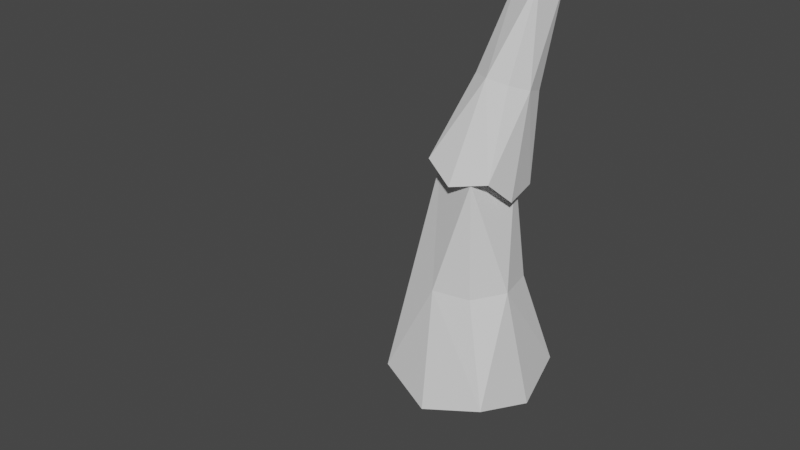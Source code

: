 # Source: mackawithanimation.blend  (saved by Blender 2.93.21; exported with 4.5.12 LTS)
import bpy
from mathutils import Matrix  # noqa: F401  (used for matrix-valued properties, if any)

bpy.ops.wm.read_factory_settings(use_empty=True)
scene = bpy.context.scene
scene.name = 'Scene'

# ---- collections
col_collection = bpy.data.collections.new('Collection'); scene.collection.children.link(col_collection)

# ---- materials (node trees are filled in below, after node groups)
mat_material = bpy.data.materials.new('Material')
mat_material.alpha_threshold = 0.0
mat_material.use_transparent_shadow = False
mat_material.line_color = (0.0, 0.0, 0.0, 1.0)
mat_material_003 = bpy.data.materials.new('Material.003')
mat_material_003.alpha_threshold = 0.0
mat_material_003.use_transparent_shadow = False
mat_material_003.line_color = (0.0, 0.0, 0.0, 1.0)
mat_material_004 = bpy.data.materials.new('Material.004')
mat_material_004.alpha_threshold = 0.0
mat_material_004.use_transparent_shadow = False
mat_material_004.line_color = (0.0, 0.0, 0.0, 1.0)
mat_material_005 = bpy.data.materials.new('Material.005')
mat_material_005.alpha_threshold = 0.0
mat_material_005.use_transparent_shadow = False
mat_material_005.line_color = (0.0, 0.0, 0.0, 1.0)

# ---- material node trees
mat_material.use_nodes = True; mat_material.node_tree.nodes.clear()
_N = mat_material.node_tree.nodes; _L = mat_material.node_tree.links
n0 = _N.new('ShaderNodeOutputMaterial'); n0.name = 'Material Output'; n0.location = (300, 300)
n1 = _N.new('ShaderNodeBsdfPrincipled'); n1.name = 'Principled BSDF'; n1.location = (10, 300)
n1.distribution = 'GGX'
n1.subsurface_method = 'BURLEY'
n1.inputs[2].default_value = 0.4
n1.inputs[3].default_value = 1.45
n1.inputs[27].default_value = (0.0, 0.0, 0.0, 1.0)
n1.inputs[28].default_value = 1.0
_L.new(n1.outputs[0], n0.inputs[0])
n0.is_active_output = True
mat_material_003.use_nodes = True; mat_material_003.node_tree.nodes.clear()
_N = mat_material_003.node_tree.nodes; _L = mat_material_003.node_tree.links
n0 = _N.new('ShaderNodeOutputMaterial'); n0.name = 'Material Output'; n0.location = (300, 300)
n1 = _N.new('ShaderNodeBsdfPrincipled'); n1.name = 'Principled BSDF'; n1.location = (10, 300)
n1.distribution = 'GGX'
n1.subsurface_method = 'BURLEY'
n1.inputs[2].default_value = 0.4
n1.inputs[3].default_value = 1.45
n1.inputs[27].default_value = (0.0, 0.0, 0.0, 1.0)
n1.inputs[28].default_value = 1.0
_L.new(n1.outputs[0], n0.inputs[0])
n0.is_active_output = True
mat_material_004.use_nodes = True; mat_material_004.node_tree.nodes.clear()
_N = mat_material_004.node_tree.nodes; _L = mat_material_004.node_tree.links
n0 = _N.new('ShaderNodeOutputMaterial'); n0.name = 'Material Output'; n0.location = (300, 300)
n1 = _N.new('ShaderNodeBsdfPrincipled'); n1.name = 'Principled BSDF'; n1.location = (10, 300)
n1.distribution = 'GGX'
n1.subsurface_method = 'BURLEY'
n1.inputs[2].default_value = 0.4
n1.inputs[3].default_value = 1.45
n1.inputs[27].default_value = (0.0, 0.0, 0.0, 1.0)
n1.inputs[28].default_value = 1.0
_L.new(n1.outputs[0], n0.inputs[0])
n0.is_active_output = True
mat_material_005.use_nodes = True; mat_material_005.node_tree.nodes.clear()
_N = mat_material_005.node_tree.nodes; _L = mat_material_005.node_tree.links
n0 = _N.new('ShaderNodeOutputMaterial'); n0.name = 'Material Output'; n0.location = (300, 300)
n1 = _N.new('ShaderNodeBsdfPrincipled'); n1.name = 'Principled BSDF'; n1.location = (10, 300)
n1.distribution = 'GGX'
n1.subsurface_method = 'BURLEY'
n1.inputs[2].default_value = 0.4
n1.inputs[3].default_value = 1.45
n1.inputs[27].default_value = (0.0, 0.0, 0.0, 1.0)
n1.inputs[28].default_value = 1.0
_L.new(n1.outputs[0], n0.inputs[0])
n0.is_active_output = True

# ---- world
world_world = bpy.data.worlds.new('World'); scene.world = world_world
world_world.use_nodes = True; world_world.node_tree.nodes.clear()
_N = world_world.node_tree.nodes; _L = world_world.node_tree.links
n0 = _N.new('ShaderNodeOutputWorld'); n0.name = 'World Output'; n0.location = (300, 300)
n1 = _N.new('ShaderNodeBackground'); n1.name = 'Background'; n1.location = (10, 300)
n1.inputs[0].default_value = (0.05088, 0.05088, 0.05088, 1.0)
_L.new(n1.outputs[0], n0.inputs[0])
n0.is_active_output = True
world_world.color = (0.05088, 0.05088, 0.05088)
world_world.use_sun_shadow = False
world_world.sun_shadow_jitter_overblur = 0.0

# ---- meshes
me_cube = bpy.data.meshes.new('Cube')
me_cube.from_pydata([(0.08662, 0.07397, 0.3466), (0.1836, 0.1836, -0.3128), (0.08407, -0.09599, 0.3465), (0.1836, -0.1836, -0.3128), (-0.0643, 0.06465, 0.3448), (-0.1836, 0.1836, -0.3128), (-0.07729, -0.05478, 0.3448), (-0.1836, -0.1836, -0.3128), (-0.2238, 5.953e-09, -0.3655), (5.976e-08, 0.2238, -0.3655), (0.1281, 0.09135, 1.092e-09), (-0.1264, -0.09134, -1.223e-09), (0.09219, -0.1272, 1.092e-09), (-0.09049, 0.1272, -1.223e-09), (0.001027, -0.1025, 0.3523), (0.1033, -0.0002844, 0.3523), (5.737e-08, -0.2238, -0.3655), (-0.09201, 0.000408, 0.3492), (0.01628, 0.102, 0.3523), (0.2238, -5.433e-10, -0.3655), (-0.01369, 0.000408, 0.3177), (-0.02385, -0.1505, 2.481e-09), (-0.1496, 0.02471, 2.944e-09), (5.771e-08, -1.911e-09, -0.3347), (0.1514, -0.02469, 1.662e-10), (0.04333, 0.129, 3.87e-09)], [], [(0, 18, 20, 15), (18, 4, 17, 20), (20, 17, 6, 14), (15, 20, 14, 2), (3, 12, 21, 16), (12, 2, 14, 21), (21, 14, 6, 11), (16, 21, 11, 7), (7, 11, 22, 8), (11, 6, 17, 22), (22, 17, 4, 13), (8, 22, 13, 5), (5, 9, 23, 8), (9, 1, 19, 23), (23, 19, 3, 16), (8, 23, 16, 7), (1, 10, 24, 19), (10, 0, 15, 24), (24, 15, 2, 12), (19, 24, 12, 3), (5, 13, 25, 9), (13, 4, 18, 25), (25, 18, 0, 10), (9, 25, 10, 1)])
_uv = me_cube.uv_layers.new(name='UVMap')
_uv.uv.foreach_set('vector', [0.625, 0.5, 0.75, 0.5, 0.75, 0.625, 0.625, 0.625, 0.75, 0.5, 0.875, 0.5, 0.875, 0.625, 0.75, 0.625, 0.75, 0.625, 0.875, 0.625, 0.875, 0.75, 0.75, 0.75, 0.625, 0.625, 0.75, 0.625, 0.75, 0.75, 0.625, 0.75, 0.375, 0.75, 0.5, 0.75, 0.5, 0.875, 0.375, 0.875, 0.5, 0.75, 0.625, 0.75, 0.625, 0.875, 0.5, 0.875, 0.5, 0.875, 0.625, 0.875, 0.625, 1.0, 0.5, 1.0, 0.375, 0.875, 0.5, 0.875, 0.5, 1.0, 0.375, 1.0, 0.375, 0.0, 0.5, 0.0, 0.5, 0.125, 0.375, 0.125, 0.5, 0.0, 0.625, 0.0, 0.625, 0.125, 0.5, 0.125, 0.5, 0.125, 0.625, 0.125, 0.625, 0.25, 0.5, 0.25, 0.375, 0.125, 0.5, 0.125, 0.5, 0.25, 0.375, 0.25, 0.125, 0.5, 0.25, 0.5, 0.25, 0.625, 0.125, 0.625, 0.25, 0.5, 0.375, 0.5, 0.375, 0.625, 0.25, 0.625, 0.25, 0.625, 0.375, 0.625, 0.375, 0.75, 0.25, 0.75, 0.125, 0.625, 0.25, 0.625, 0.25, 0.75, 0.125, 0.75, 0.375, 0.5, 0.5, 0.5, 0.5, 0.625, 0.375, 0.625, 0.5, 0.5, 0.625, 0.5, 0.625, 0.625, 0.5, 0.625, 0.5, 0.625, 0.625, 0.625, 0.625, 0.75, 0.5, 0.75, 0.375, 0.625, 0.5, 0.625, 0.5, 0.75, 0.375, 0.75, 0.375, 0.25, 0.5, 0.25, 0.5, 0.375, 0.375, 0.375, 0.5, 0.25, 0.625, 0.25, 0.625, 0.375, 0.5, 0.375, 0.5, 0.375, 0.625, 0.375, 0.625, 0.5, 0.5, 0.5, 0.375, 0.375, 0.5, 0.375, 0.5, 0.5, 0.375, 0.5])
me_cube.materials.append(mat_material)
me_cube.use_remesh_preserve_volume = False
me_cube.use_remesh_preserve_attributes = False
me_cube.use_mirror_vertex_groups = False
me_cube.update()
me_cube_003 = bpy.data.meshes.new('Cube.003')
me_cube_003.from_pydata([(0.1182, 0.2197, 0.8443), (0.1227, 0.1053, 0.2907), (0.1152, 0.1261, 0.8751), (0.1193, -0.09706, 0.3569), (0.03088, 0.2179, 0.852), (-0.08927, 0.1146, 0.3086), (0.02231, 0.1525, 0.8742), (-0.09259, -0.08769, 0.3749), (-0.1184, 0.0007029, 0.3014), (0.01285, 0.1183, 0.2501), (0.1147, 0.1376, 0.561), (-0.03383, 0.04343, 0.6065), (0.09202, 0.01808, 0.6022), (-0.01114, 0.163, 0.5653), (0.06768, 0.1261, 0.885), (0.1276, 0.1798, 0.8615), (0.008805, -0.1283, 0.3308), (0.01466, 0.1844, 0.8685), (0.07833, 0.2384, 0.8474), (0.14, -0.01071, 0.2795), (0.05736, 0.1741, 0.8393), (0.02482, 0.00821, 0.6121), (-0.04622, 0.108, 0.5867), (0.01328, 0.003049, 0.3152), (0.1271, 0.07307, 0.5808), (0.06613, 0.1605, 0.5584)], [], [(0, 18, 20, 15), (18, 4, 17, 20), (20, 17, 6, 14), (15, 20, 14, 2), (3, 12, 21, 16), (12, 2, 14, 21), (21, 14, 6, 11), (16, 21, 11, 7), (7, 11, 22, 8), (11, 6, 17, 22), (22, 17, 4, 13), (8, 22, 13, 5), (5, 9, 23, 8), (9, 1, 19, 23), (23, 19, 3, 16), (8, 23, 16, 7), (1, 10, 24, 19), (10, 0, 15, 24), (24, 15, 2, 12), (19, 24, 12, 3), (5, 13, 25, 9), (13, 4, 18, 25), (25, 18, 0, 10), (9, 25, 10, 1)])
_uv = me_cube_003.uv_layers.new(name='UVMap')
_uv.uv.foreach_set('vector', [0.625, 0.5, 0.75, 0.5, 0.75, 0.625, 0.625, 0.625, 0.75, 0.5, 0.875, 0.5, 0.875, 0.625, 0.75, 0.625, 0.75, 0.625, 0.875, 0.625, 0.875, 0.75, 0.75, 0.75, 0.625, 0.625, 0.75, 0.625, 0.75, 0.75, 0.625, 0.75, 0.375, 0.75, 0.5, 0.75, 0.5, 0.875, 0.375, 0.875, 0.5, 0.75, 0.625, 0.75, 0.625, 0.875, 0.5, 0.875, 0.5, 0.875, 0.625, 0.875, 0.625, 1.0, 0.5, 1.0, 0.375, 0.875, 0.5, 0.875, 0.5, 1.0, 0.375, 1.0, 0.375, 0.0, 0.5, 0.0, 0.5, 0.125, 0.375, 0.125, 0.5, 0.0, 0.625, 0.0, 0.625, 0.125, 0.5, 0.125, 0.5, 0.125, 0.625, 0.125, 0.625, 0.25, 0.5, 0.25, 0.375, 0.125, 0.5, 0.125, 0.5, 0.25, 0.375, 0.25, 0.125, 0.5, 0.25, 0.5, 0.25, 0.625, 0.125, 0.625, 0.25, 0.5, 0.375, 0.5, 0.375, 0.625, 0.25, 0.625, 0.25, 0.625, 0.375, 0.625, 0.375, 0.75, 0.25, 0.75, 0.125, 0.625, 0.25, 0.625, 0.25, 0.75, 0.125, 0.75, 0.375, 0.5, 0.5, 0.5, 0.5, 0.625, 0.375, 0.625, 0.5, 0.5, 0.625, 0.5, 0.625, 0.625, 0.5, 0.625, 0.5, 0.625, 0.625, 0.625, 0.625, 0.75, 0.5, 0.75, 0.375, 0.625, 0.5, 0.625, 0.5, 0.75, 0.375, 0.75, 0.375, 0.25, 0.5, 0.25, 0.5, 0.375, 0.375, 0.375, 0.5, 0.25, 0.625, 0.25, 0.625, 0.375, 0.5, 0.375, 0.5, 0.375, 0.625, 0.375, 0.625, 0.5, 0.5, 0.5, 0.375, 0.375, 0.5, 0.375, 0.5, 0.5, 0.375, 0.5])
me_cube_003.materials.append(mat_material_003)
me_cube_003.use_remesh_preserve_volume = False
me_cube_003.use_remesh_preserve_attributes = False
me_cube_003.use_mirror_vertex_groups = False
me_cube_003.update()
me_cube_004 = bpy.data.meshes.new('Cube.004')
me_cube_004.from_pydata([(0.0976, 0.2214, 1.152), (0.06701, 0.2505, 0.8561), (0.1372, 0.1876, 1.15), (0.1536, 0.1789, 0.8528), (0.07049, 0.184, 1.155), (-0.004127, 0.164, 0.8662), (0.09615, 0.1576, 1.154), (0.08248, 0.09242, 0.8629), (0.0295, 0.1176, 0.8422), (0.02007, 0.2139, 0.838), (0.08917, 0.2266, 0.9962), (0.08297, 0.131, 1.002), (0.1338, 0.1755, 0.9953), (0.03835, 0.1821, 1.003), (0.1229, 0.1669, 1.155), (0.1186, 0.2109, 1.153), (0.1257, 0.1266, 0.834), (0.08043, 0.165, 1.157), (0.07757, 0.2104, 1.156), (0.1162, 0.223, 0.8298), (0.09449, 0.1827, 1.141), (0.1168, 0.1436, 0.9983), (0.05108, 0.1482, 1.003), (0.07397, 0.171, 0.8497), (0.1211, 0.2095, 0.9945), (0.06387, 0.214, 0.9989)], [], [(0, 18, 20, 15), (18, 4, 17, 20), (20, 17, 6, 14), (15, 20, 14, 2), (3, 12, 21, 16), (12, 2, 14, 21), (21, 14, 6, 11), (16, 21, 11, 7), (7, 11, 22, 8), (11, 6, 17, 22), (22, 17, 4, 13), (8, 22, 13, 5), (5, 9, 23, 8), (9, 1, 19, 23), (23, 19, 3, 16), (8, 23, 16, 7), (1, 10, 24, 19), (10, 0, 15, 24), (24, 15, 2, 12), (19, 24, 12, 3), (5, 13, 25, 9), (13, 4, 18, 25), (25, 18, 0, 10), (9, 25, 10, 1)])
_uv = me_cube_004.uv_layers.new(name='UVMap')
_uv.uv.foreach_set('vector', [0.625, 0.5, 0.75, 0.5, 0.75, 0.625, 0.625, 0.625, 0.75, 0.5, 0.875, 0.5, 0.875, 0.625, 0.75, 0.625, 0.75, 0.625, 0.875, 0.625, 0.875, 0.75, 0.75, 0.75, 0.625, 0.625, 0.75, 0.625, 0.75, 0.75, 0.625, 0.75, 0.375, 0.75, 0.5, 0.75, 0.5, 0.875, 0.375, 0.875, 0.5, 0.75, 0.625, 0.75, 0.625, 0.875, 0.5, 0.875, 0.5, 0.875, 0.625, 0.875, 0.625, 1.0, 0.5, 1.0, 0.375, 0.875, 0.5, 0.875, 0.5, 1.0, 0.375, 1.0, 0.375, 0.0, 0.5, 0.0, 0.5, 0.125, 0.375, 0.125, 0.5, 0.0, 0.625, 0.0, 0.625, 0.125, 0.5, 0.125, 0.5, 0.125, 0.625, 0.125, 0.625, 0.25, 0.5, 0.25, 0.375, 0.125, 0.5, 0.125, 0.5, 0.25, 0.375, 0.25, 0.125, 0.5, 0.25, 0.5, 0.25, 0.625, 0.125, 0.625, 0.25, 0.5, 0.375, 0.5, 0.375, 0.625, 0.25, 0.625, 0.25, 0.625, 0.375, 0.625, 0.375, 0.75, 0.25, 0.75, 0.125, 0.625, 0.25, 0.625, 0.25, 0.75, 0.125, 0.75, 0.375, 0.5, 0.5, 0.5, 0.5, 0.625, 0.375, 0.625, 0.5, 0.5, 0.625, 0.5, 0.625, 0.625, 0.5, 0.625, 0.5, 0.625, 0.625, 0.625, 0.625, 0.75, 0.5, 0.75, 0.375, 0.625, 0.5, 0.625, 0.5, 0.75, 0.375, 0.75, 0.375, 0.25, 0.5, 0.25, 0.5, 0.375, 0.375, 0.375, 0.5, 0.25, 0.625, 0.25, 0.625, 0.375, 0.5, 0.375, 0.5, 0.375, 0.625, 0.375, 0.625, 0.5, 0.5, 0.5, 0.375, 0.375, 0.5, 0.375, 0.5, 0.5, 0.375, 0.5])
me_cube_004.materials.append(mat_material_004)
me_cube_004.use_remesh_preserve_volume = False
me_cube_004.use_remesh_preserve_attributes = False
me_cube_004.use_mirror_vertex_groups = False
me_cube_004.update()
me_cube_005 = bpy.data.meshes.new('Cube.005')
me_cube_005.from_pydata([(0.1136, 0.07138, 1.454), (0.08137, 0.2366, 1.163), (0.1428, 0.04968, 1.442), (0.1453, 0.1906, 1.137), (0.09413, 0.04643, 1.444), (0.03021, 0.1779, 1.141), (0.1131, 0.02938, 1.435), (0.09412, 0.1319, 1.115), (0.05443, 0.1593, 1.101), (0.04666, 0.2231, 1.131), (0.1023, 0.1517, 1.298), (0.09869, 0.08806, 1.27), (0.1354, 0.1185, 1.28), (0.06564, 0.1212, 1.287), (0.1326, 0.03438, 1.439), (0.1291, 0.06355, 1.453), (0.1246, 0.1671, 1.099), (0.1016, 0.03304, 1.44), (0.09917, 0.06245, 1.455), (0.1168, 0.2309, 1.128), (0.1113, 0.05207, 1.43), (0.1233, 0.09704, 1.272), (0.07524, 0.09888, 1.277), (0.08686, 0.1887, 1.129), (0.1258, 0.1408, 1.291), (0.08398, 0.1428, 1.295)], [], [(0, 18, 20, 15), (18, 4, 17, 20), (20, 17, 6, 14), (15, 20, 14, 2), (3, 12, 21, 16), (12, 2, 14, 21), (21, 14, 6, 11), (16, 21, 11, 7), (7, 11, 22, 8), (11, 6, 17, 22), (22, 17, 4, 13), (8, 22, 13, 5), (5, 9, 23, 8), (9, 1, 19, 23), (23, 19, 3, 16), (8, 23, 16, 7), (1, 10, 24, 19), (10, 0, 15, 24), (24, 15, 2, 12), (19, 24, 12, 3), (5, 13, 25, 9), (13, 4, 18, 25), (25, 18, 0, 10), (9, 25, 10, 1)])
_uv = me_cube_005.uv_layers.new(name='UVMap')
_uv.uv.foreach_set('vector', [0.625, 0.5, 0.75, 0.5, 0.75, 0.625, 0.625, 0.625, 0.75, 0.5, 0.875, 0.5, 0.875, 0.625, 0.75, 0.625, 0.75, 0.625, 0.875, 0.625, 0.875, 0.75, 0.75, 0.75, 0.625, 0.625, 0.75, 0.625, 0.75, 0.75, 0.625, 0.75, 0.375, 0.75, 0.5, 0.75, 0.5, 0.875, 0.375, 0.875, 0.5, 0.75, 0.625, 0.75, 0.625, 0.875, 0.5, 0.875, 0.5, 0.875, 0.625, 0.875, 0.625, 1.0, 0.5, 1.0, 0.375, 0.875, 0.5, 0.875, 0.5, 1.0, 0.375, 1.0, 0.375, 0.0, 0.5, 0.0, 0.5, 0.125, 0.375, 0.125, 0.5, 0.0, 0.625, 0.0, 0.625, 0.125, 0.5, 0.125, 0.5, 0.125, 0.625, 0.125, 0.625, 0.25, 0.5, 0.25, 0.375, 0.125, 0.5, 0.125, 0.5, 0.25, 0.375, 0.25, 0.125, 0.5, 0.25, 0.5, 0.25, 0.625, 0.125, 0.625, 0.25, 0.5, 0.375, 0.5, 0.375, 0.625, 0.25, 0.625, 0.25, 0.625, 0.375, 0.625, 0.375, 0.75, 0.25, 0.75, 0.125, 0.625, 0.25, 0.625, 0.25, 0.75, 0.125, 0.75, 0.375, 0.5, 0.5, 0.5, 0.5, 0.625, 0.375, 0.625, 0.5, 0.5, 0.625, 0.5, 0.625, 0.625, 0.5, 0.625, 0.5, 0.625, 0.625, 0.625, 0.625, 0.75, 0.5, 0.75, 0.375, 0.625, 0.5, 0.625, 0.5, 0.75, 0.375, 0.75, 0.375, 0.25, 0.5, 0.25, 0.5, 0.375, 0.375, 0.375, 0.5, 0.25, 0.625, 0.25, 0.625, 0.375, 0.5, 0.375, 0.5, 0.375, 0.625, 0.375, 0.625, 0.5, 0.5, 0.5, 0.375, 0.375, 0.5, 0.375, 0.5, 0.5, 0.375, 0.5])
me_cube_005.materials.append(mat_material_005)
me_cube_005.use_remesh_preserve_volume = False
me_cube_005.use_remesh_preserve_attributes = False
me_cube_005.use_mirror_vertex_groups = False
me_cube_005.update()
arm_armature = bpy.data.armatures.new('Armature')  # bones are not reproduced

# ---- objects
ob_cube = bpy.data.objects.new('Cube', me_cube)
ob_cube_001 = bpy.data.objects.new('Cube.001', me_cube_003)
ob_cube_002 = bpy.data.objects.new('Cube.002', me_cube_004)
ob_cube_003 = bpy.data.objects.new('Cube.003', me_cube_005)
ob_armature = bpy.data.objects.new('Armature', arm_armature)

# ---- transforms, parenting, visibility, modifiers, constraints
ob_cube.parent = ob_armature
ob_cube.location = (0.0, 0.0, 0.0)
ob_cube.lock_rotations_4d = False
ob_cube.empty_display_type = 'ARROWS'
ob_cube.lineart.crease_threshold = 0.0
_vg = ob_cube.vertex_groups.new(name='Bone')
_vg.add([0, 1, 2, 3, 4, 5, 6, 7, 8, 9, 10, 11, 12, 13, 14, 15, 16, 17, 18, 19, 20, 21, 22, 23, 24, 25], 1.0, 'REPLACE')
_vg = ob_cube.vertex_groups.new(name='Bone.002')
_vg = ob_cube.vertex_groups.new(name='Bone.001')
_vg = ob_cube.vertex_groups.new(name='Bone.003')
_m = ob_cube.modifiers.new('Triangulate', 'TRIANGULATE')
_m = ob_cube.modifiers.new('Decimate', 'DECIMATE')
_m.ratio = 0.8214
_m = ob_cube.modifiers.new('Armature', 'ARMATURE')
_m.object = ob_armature
ob_cube_001.parent = ob_armature
ob_cube_001.location = (0.0, 0.0, 0.0)
ob_cube_001.lock_rotations_4d = False
ob_cube_001.empty_display_type = 'ARROWS'
ob_cube_001.lineart.crease_threshold = 0.0
_vg = ob_cube_001.vertex_groups.new(name='Bone')
for _i, _w in zip([1, 3, 5, 7, 8, 9, 11, 16, 19, 23], [0.8613, 0.3996, 0.3857, 0.8214, 0.8126, 0.866, 0.002934, 0.8142, 0.8316, 0.9847]): _vg.add([_i], _w, 'REPLACE')
_vg = ob_cube_001.vertex_groups.new(name='Bone.002')
for _i, _w in zip([0, 1, 2, 3, 4, 5, 6, 7, 8, 9, 10, 11, 12, 13, 14, 15, 16, 17, 18, 19, 20, 21, 22, 24, 25], [0.9994, 0.1387, 0.9997, 0.6004, 0.9994, 0.6143, 0.9993, 0.1786, 0.1874, 0.134, 0.9759, 0.9735, 0.9894, 0.9876, 0.9997, 0.9997, 0.1858, 0.9995, 0.9995, 0.1684, 0.9998, 0.983, 0.9789, 0.9821, 0.9839]): _vg.add([_i], _w, 'REPLACE')
_vg = ob_cube_001.vertex_groups.new(name='Bone.001')
_vg = ob_cube_001.vertex_groups.new(name='Bone.003')
_m = ob_cube_001.modifiers.new('Triangulate', 'TRIANGULATE')
_m = ob_cube_001.modifiers.new('Decimate', 'DECIMATE')
_m.ratio = 0.8571
_m = ob_cube_001.modifiers.new('Armature', 'ARMATURE')
_m.object = ob_armature
ob_cube_002.parent = ob_armature
ob_cube_002.location = (0.0, 0.0, 0.0)
ob_cube_002.lock_rotations_4d = False
ob_cube_002.empty_display_type = 'ARROWS'
ob_cube_002.lineart.crease_threshold = 0.0
_vg = ob_cube_002.vertex_groups.new(name='Bone')
_vg = ob_cube_002.vertex_groups.new(name='Bone.002')
for _i, _w in zip([1, 3, 5, 7, 8, 9, 11, 12, 13, 16, 19, 21, 22, 23], [0.8789, 0.8964, 0.8867, 0.9071, 0.9566, 0.9468, 0.01705, 0.001361, 0.01614, 0.9633, 0.914, 0.002005, 0.0122, 0.9968]): _vg.add([_i], _w, 'REPLACE')
_vg = ob_cube_002.vertex_groups.new(name='Bone.001')
for _i, _w in zip([0, 1, 2, 3, 4, 5, 6, 7, 8, 9, 10, 11, 12, 13, 14, 15, 16, 17, 18, 19, 20, 21, 22, 24, 25], [0.5935, 0.1203, 0.4285, 0.1029, 0.3155, 0.1121, 0.8983, 0.09245, 0.03629, 0.05268, 0.9687, 0.9626, 0.9661, 0.955, 0.8165, 0.7722, 0.02294, 0.7743, 0.7266, 0.08549, 0.9755, 0.9699, 0.9604, 0.9738, 0.9717]): _vg.add([_i], _w, 'REPLACE')
_vg = ob_cube_002.vertex_groups.new(name='Bone.003')
for _i, _w in zip([0, 2, 4, 6, 14, 15, 17, 18], [0.406, 0.5707, 0.6839, 0.1009, 0.1829, 0.2274, 0.2252, 0.2731]): _vg.add([_i], _w, 'REPLACE')
_m = ob_cube_002.modifiers.new('Triangulate', 'TRIANGULATE')
_m = ob_cube_002.modifiers.new('Decimate', 'DECIMATE')
_m.ratio = 0.8571
_m = ob_cube_002.modifiers.new('Armature', 'ARMATURE')
_m.object = ob_armature
ob_cube_003.parent = ob_armature
ob_cube_003.location = (0.0, 0.0, 0.0)
ob_cube_003.lock_rotations_4d = False
ob_cube_003.empty_display_type = 'ARROWS'
ob_cube_003.lineart.crease_threshold = 0.0
_vg = ob_cube_003.vertex_groups.new(name='Bone')
_vg = ob_cube_003.vertex_groups.new(name='Bone.002')
_vg = ob_cube_003.vertex_groups.new(name='Bone.001')
for _i, _w in zip([1, 3, 5, 7, 8, 9, 16, 19, 23], [0.5125, 0.2641, 0.4166, 0.8624, 0.8498, 0.742, 0.8618, 0.5024, 0.9721]): _vg.add([_i], _w, 'REPLACE')
_vg = ob_cube_003.vertex_groups.new(name='Bone.003')
for _i, _w in zip([0, 1, 2, 3, 4, 5, 6, 7, 8, 9, 10, 11, 12, 13, 14, 15, 16, 17, 18, 19, 20, 21, 22, 23, 24, 25], [0.9999, 0.4875, 0.9999, 0.7359, 0.9998, 0.5834, 0.9995, 0.1376, 0.1502, 0.258, 0.9969, 0.9857, 0.9984, 0.9965, 0.9998, 1.0, 0.1382, 0.9997, 0.9999, 0.4976, 1.0, 0.9953, 0.9883, 0.005866, 0.9967, 0.9969]): _vg.add([_i], _w, 'REPLACE')
_m = ob_cube_003.modifiers.new('Triangulate', 'TRIANGULATE')
_m = ob_cube_003.modifiers.new('Decimate', 'DECIMATE')
_m.ratio = 0.8571
_m = ob_cube_003.modifiers.new('Armature', 'ARMATURE')
_m.object = ob_armature
ob_armature.location = (0.0, 0.0, 0.0)
ob_armature.show_in_front = True

# ---- collection membership
col_collection.objects.link(ob_cube)
col_collection.objects.link(ob_cube_001)
col_collection.objects.link(ob_cube_002)
col_collection.objects.link(ob_cube_003)
col_collection.objects.link(ob_armature)

# ---- scene / render settings (as saved in the file)
scene.frame_start = 1; scene.frame_end = 250; scene.frame_set(105)
scene.render.engine = 'BLENDER_EEVEE_NEXT'
scene.cycles.use_denoising = False
scene.cycles.samples = 128
scene.cycles.sampling_pattern = 'TABULATED_SOBOL'
scene.cycles.use_adaptive_sampling = False
scene.cycles.use_light_tree = False
scene.view_settings.view_transform = 'Filmic'
bpy.context.view_layer.update()

# ---- added for rendering (the .blend has no active camera and no usable light): camera, sun
cam_auto = bpy.data.cameras.new('AutoCamera')
cam_auto.lens = 50.0
cam_auto.sensor_width = 36.0
cam_auto.clip_end = 1000.0
ob_auto_camera = bpy.data.objects.new('AutoCamera', cam_auto)
scene.collection.objects.link(ob_auto_camera)
ob_auto_camera.location = (1.67353, -2.33303, 1.6272)
ob_auto_camera.rotation_euler = (1.09748, -7.21219e-08, 0.694738)
scene.camera = ob_auto_camera
light_auto_sun = bpy.data.lights.new('AutoSun', 'SUN')
light_auto_sun.energy = 3.0
light_auto_sun.angle = 0.0523599
ob_auto_sun = bpy.data.objects.new('AutoSun', light_auto_sun)
scene.collection.objects.link(ob_auto_sun)
ob_auto_sun.rotation_euler = (0.872665, 0.174533, 0.523599)
bpy.context.view_layer.update()
